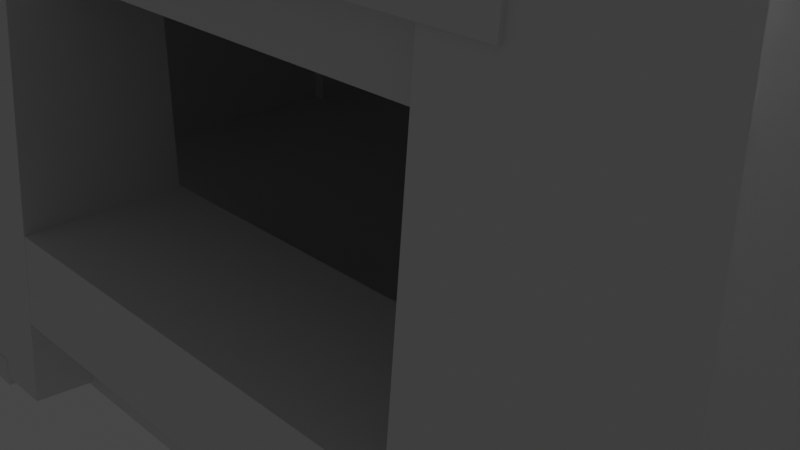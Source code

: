 # Source: desert-house-1.blend  (saved by Blender 3.4.6; exported with 4.5.12 LTS)
import bpy
from mathutils import Matrix  # noqa: F401  (used for matrix-valued properties, if any)

bpy.ops.wm.read_factory_settings(use_empty=True)
scene = bpy.context.scene
scene.name = 'Scene'

# ---- collections
col_collection = bpy.data.collections.new('Collection'); scene.collection.children.link(col_collection)

# ---- world
world_world = bpy.data.worlds.new('World'); scene.world = world_world
world_world.use_nodes = True; world_world.node_tree.nodes.clear()
_N = world_world.node_tree.nodes; _L = world_world.node_tree.links
n0 = _N.new('ShaderNodeOutputWorld'); n0.name = 'World Output'; n0.location = (300, 300)
n1 = _N.new('ShaderNodeBackground'); n1.name = 'Background'; n1.location = (10, 300)
n1.inputs[0].default_value = (0.05088, 0.05088, 0.05088, 1.0)
_L.new(n1.outputs[0], n0.inputs[0])
n0.is_active_output = True
world_world.color = (0.05088, 0.05088, 0.05088)
world_world.use_sun_shadow = False
world_world.sun_shadow_jitter_overblur = 0.0

# ---- cameras
cam_camera = bpy.data.cameras.new('Camera')
cam_camera.clip_end = 100.0
cam_camera.ortho_scale = 7.314

# ---- lights
light_light = bpy.data.lights.new('Light', 'POINT')
light_light.transmission_factor = 0.0
light_light.energy = 1000.0
light_light.shadow_soft_size = 0.1
light_light.shadow_maximum_resolution = 0.006
light_light.use_absolute_resolution = True

# ---- meshes
me_obj_0_001 = bpy.data.meshes.new('obj_0.001')
me_obj_0_001.from_pydata([(4.5, 2.5, 4.75), (4.5, -3.5, 4.75), (4.003, -3.5, 1.498), (-0.003, -3.5, 1.498), (-0.998, -3.25, 0.5), (-0.998, -2.998, 0.5), (-0.998, -2.998, 0.498), (-0.998, -3.5, 0.498), (4.5, -3.5, 0.0), (4.5, 2.5, 0.0), (-0.003, -3.5, 3.503), (4.003, -3.5, 3.503), (-3.5, 2.5, 4.75), (-0.5, -3.5, 0.25), (-3.5, -3.5, 0.25), (-3.5, -4.0, 0.25), (-0.5, -4.0, 0.25), (-3.5, -3.5, 4.75), (-3.5, 2.5, 0.0), (-0.5, -4.0, 0.0), (-3.5, -4.0, 0.0), (-0.5, -3.5, 0.0), (-3.003, -3.5, 3.503), (-0.998, -3.5, 3.503), (4.15, 2.25, 4.5), (4.15, -3.25, 4.5), (4.15, 2.25, 0.5), (4.15, -3.25, 0.5), (-0.003, -3.25, 1.498), (4.003, -3.25, 1.498), (4.003, -3.25, 3.503), (-0.003, -3.25, 3.503), (-3.003, -3.5, 0.498), (-0.998, -3.25, 3.503), (-3.003, -3.25, 3.503), (-3.15, -3.25, 4.5), (-3.003, -3.25, 0.5), (-3.15, -3.25, 0.5), (-3.003, -2.998, 0.5), (-3.003, -2.998, 0.498), (-3.15, 2.25, 0.5), (-3.15, 2.25, 4.5)], [], [(5, 6, 4), (7, 4, 6), (1, 10, 11), (0, 1, 9), (8, 9, 1), (13, 14, 15), (13, 15, 16), (18, 21, 20), (19, 20, 21), (15, 20, 19), (15, 19, 16), (23, 10, 17), (0, 9, 12), (1, 17, 10), (16, 19, 21), (16, 21, 13), (8, 1, 2), (3, 8, 2), (11, 2, 1), (18, 14, 12), (17, 12, 14), (25, 24, 26), (25, 26, 27), (18, 12, 9), (15, 14, 20), (18, 20, 14), (27, 28, 29), (17, 1, 12), (12, 1, 0), (30, 31, 25), (7, 32, 14), (33, 34, 35), (4, 33, 28), (27, 4, 28), (36, 37, 34), (35, 34, 37), (14, 13, 7), (30, 25, 29), (27, 29, 25), (2, 29, 28), (2, 28, 3), (25, 31, 35), (33, 35, 31), (31, 28, 33), (30, 11, 10), (30, 10, 31), (33, 23, 22), (33, 22, 34), (31, 10, 3), (31, 3, 28), (38, 39, 6), (38, 6, 5), (11, 30, 29), (11, 29, 2), (32, 36, 22), (34, 22, 36), (7, 6, 39), (7, 39, 32), (23, 33, 4), (23, 4, 7), (26, 5, 27), (39, 38, 36), (39, 36, 32), (38, 5, 40), (18, 9, 21), (8, 21, 9), (40, 37, 38), (36, 38, 37), (21, 8, 13), (3, 13, 8), (26, 40, 5), (4, 27, 5), (32, 22, 14), (17, 14, 22), (22, 23, 17), (13, 3, 7), (23, 7, 3), (3, 10, 23), (25, 35, 41), (25, 41, 24), (41, 35, 37), (41, 37, 40), (26, 24, 40), (41, 40, 24)])
_ca = me_obj_0_001.color_attributes.new('Col', 'BYTE_COLOR', 'CORNER')
_ca.data.foreach_set('color', [0.5149, 0.3095, 0.06125, 1.0, 0.5149, 0.3095, 0.06125, 1.0, 0.5149, 0.3095, 0.06125, 1.0, 0.5149, 0.3095, 0.06125, 1.0, 0.5149, 0.3095, 0.06125, 1.0, 0.5149, 0.3095, 0.06125, 1.0, 0.5149, 0.4564, 0.2462, 1.0, 0.5149, 0.4287, 0.1878, 1.0, 0.5149, 0.4287, 0.1878, 1.0, 0.5149, 0.4564, 0.2462, 1.0, 0.5149, 0.4564, 0.2462, 1.0, 0.5149, 0.3095, 0.06125, 1.0, 0.5149, 0.3095, 0.06125, 1.0, 0.5149, 0.3095, 0.06125, 1.0, 0.5149, 0.4564, 0.2462, 1.0, 0.5149, 0.3095, 0.06125, 1.0, 0.5149, 0.3095, 0.06125, 1.0, 0.5149, 0.3095, 0.06125, 1.0, 0.5149, 0.3095, 0.06125, 1.0, 0.5149, 0.3095, 0.06125, 1.0, 0.5149, 0.3095, 0.06125, 1.0, 0.5149, 0.3095, 0.06125, 1.0, 0.5149, 0.3095, 0.06125, 1.0, 0.5149, 0.3095, 0.06125, 1.0, 0.5149, 0.3095, 0.06125, 1.0, 0.5149, 0.3095, 0.06125, 1.0, 0.5149, 0.3095, 0.06125, 1.0, 0.5149, 0.3095, 0.06125, 1.0, 0.5149, 0.3095, 0.06125, 1.0, 0.5149, 0.3095, 0.06125, 1.0, 0.5149, 0.3095, 0.06125, 1.0, 0.5149, 0.3095, 0.06125, 1.0, 0.5149, 0.3095, 0.06125, 1.0, 0.5149, 0.4287, 0.1878, 1.0, 0.5149, 0.4287, 0.1878, 1.0, 0.5149, 0.4564, 0.2462, 1.0, 0.5149, 0.4564, 0.2462, 1.0, 0.5149, 0.3095, 0.06125, 1.0, 0.5149, 0.4564, 0.2462, 1.0, 0.5149, 0.4564, 0.2462, 1.0, 0.5149, 0.4564, 0.2462, 1.0, 0.5149, 0.4287, 0.1878, 1.0, 0.5149, 0.3095, 0.06125, 1.0, 0.5149, 0.3095, 0.06125, 1.0, 0.5149, 0.3095, 0.06125, 1.0, 0.5149, 0.3095, 0.06125, 1.0, 0.5149, 0.3095, 0.06125, 1.0, 0.5149, 0.3095, 0.06125, 1.0, 0.5149, 0.3095, 0.06125, 1.0, 0.5149, 0.4564, 0.2462, 1.0, 0.5149, 0.4287, 0.1878, 1.0, 0.5149, 0.4287, 0.1878, 1.0, 0.5149, 0.3095, 0.06125, 1.0, 0.5149, 0.4287, 0.1878, 1.0, 0.5149, 0.4287, 0.1878, 1.0, 0.5149, 0.4287, 0.1878, 1.0, 0.5149, 0.4564, 0.2462, 1.0, 0.5149, 0.3095, 0.06125, 1.0, 0.5149, 0.3095, 0.06125, 1.0, 0.5149, 0.4564, 0.2462, 1.0, 0.5149, 0.4564, 0.2462, 1.0, 0.5149, 0.4564, 0.2462, 1.0, 0.5149, 0.3095, 0.06125, 1.0, 0.5149, 0.4564, 0.2462, 1.0, 0.5149, 0.4564, 0.2462, 1.0, 0.5149, 0.3095, 0.06125, 1.0, 0.5149, 0.4564, 0.2462, 1.0, 0.5149, 0.3095, 0.06125, 1.0, 0.5149, 0.4287, 0.1878, 1.0, 0.5149, 0.3095, 0.06125, 1.0, 0.5149, 0.4564, 0.2462, 1.0, 0.5149, 0.3095, 0.06125, 1.0, 0.5149, 0.3095, 0.06125, 1.0, 0.5149, 0.3095, 0.06125, 1.0, 0.5149, 0.3095, 0.06125, 1.0, 0.5149, 0.3095, 0.06125, 1.0, 0.5149, 0.3095, 0.06125, 1.0, 0.5149, 0.3095, 0.06125, 1.0, 0.5149, 0.4287, 0.1878, 1.0, 1.0, 1.0, 1.0, 1.0, 1.0, 1.0, 1.0, 1.0, 0.5149, 0.4564, 0.2462, 1.0, 0.5149, 0.4564, 0.2462, 1.0, 0.5149, 0.4564, 0.2462, 1.0, 0.5149, 0.4564, 0.2462, 1.0, 0.5149, 0.4564, 0.2462, 1.0, 0.5149, 0.4564, 0.2462, 1.0, 1.0, 1.0, 1.0, 1.0, 1.0, 1.0, 1.0, 1.0, 0.5149, 0.4564, 0.2462, 1.0, 0.5149, 0.3095, 0.06125, 1.0, 0.5149, 0.3095, 0.06125, 1.0, 0.5149, 0.3095, 0.06125, 1.0, 1.0, 1.0, 1.0, 1.0, 1.0, 1.0, 1.0, 1.0, 0.5149, 0.4564, 0.2462, 1.0, 0.5149, 0.3095, 0.06125, 1.0, 1.0, 1.0, 1.0, 1.0, 1.0, 1.0, 1.0, 1.0, 0.5149, 0.4287, 0.1878, 1.0, 0.5149, 0.3095, 0.06125, 1.0, 1.0, 1.0, 1.0, 1.0, 0.5149, 0.3095, 0.06125, 1.0, 0.5149, 0.3095, 0.06125, 1.0, 1.0, 1.0, 1.0, 1.0, 0.5149, 0.4564, 0.2462, 1.0, 1.0, 1.0, 1.0, 1.0, 0.5149, 0.3095, 0.06125, 1.0, 0.5149, 0.3095, 0.06125, 1.0, 0.5149, 0.3095, 0.06125, 1.0, 0.5149, 0.3095, 0.06125, 1.0, 1.0, 1.0, 1.0, 1.0, 0.5149, 0.4564, 0.2462, 1.0, 1.0, 1.0, 1.0, 1.0, 0.5149, 0.4287, 0.1878, 1.0, 1.0, 1.0, 1.0, 1.0, 0.5149, 0.4564, 0.2462, 1.0, 0.5149, 0.4287, 0.1878, 1.0, 1.0, 1.0, 1.0, 1.0, 1.0, 1.0, 1.0, 1.0, 0.5149, 0.4287, 0.1878, 1.0, 1.0, 1.0, 1.0, 1.0, 0.5149, 0.4287, 0.1878, 1.0, 0.5149, 0.4564, 0.2462, 1.0, 1.0, 1.0, 1.0, 1.0, 0.5149, 0.4564, 0.2462, 1.0, 1.0, 1.0, 1.0, 1.0, 0.5149, 0.4564, 0.2462, 1.0, 1.0, 1.0, 1.0, 1.0, 1.0, 1.0, 1.0, 1.0, 1.0, 1.0, 1.0, 1.0, 1.0, 1.0, 1.0, 1.0, 1.0, 1.0, 1.0, 1.0, 0.5149, 0.4287, 0.1878, 1.0, 0.5149, 0.4287, 0.1878, 1.0, 1.0, 1.0, 1.0, 1.0, 0.5149, 0.4287, 0.1878, 1.0, 1.0, 1.0, 1.0, 1.0, 1.0, 1.0, 1.0, 1.0, 0.5149, 0.4287, 0.1878, 1.0, 0.5149, 0.4287, 0.1878, 1.0, 1.0, 1.0, 1.0, 1.0, 0.5149, 0.4287, 0.1878, 1.0, 1.0, 1.0, 1.0, 1.0, 1.0, 1.0, 1.0, 1.0, 0.5149, 0.4287, 0.1878, 1.0, 0.5149, 0.4287, 0.1878, 1.0, 1.0, 1.0, 1.0, 1.0, 0.5149, 0.4287, 0.1878, 1.0, 1.0, 1.0, 1.0, 1.0, 0.5149, 0.3095, 0.06125, 1.0, 0.5149, 0.3095, 0.06125, 1.0, 0.5149, 0.3095, 0.06125, 1.0, 0.5149, 0.3095, 0.06125, 1.0, 0.5149, 0.3095, 0.06125, 1.0, 0.5149, 0.3095, 0.06125, 1.0, 0.5149, 0.4287, 0.1878, 1.0, 1.0, 1.0, 1.0, 1.0, 1.0, 1.0, 1.0, 1.0, 0.5149, 0.4287, 0.1878, 1.0, 1.0, 1.0, 1.0, 1.0, 0.5149, 0.4287, 0.1878, 1.0, 0.5149, 0.3095, 0.06125, 1.0, 0.5149, 0.3095, 0.06125, 1.0, 0.5149, 0.4287, 0.1878, 1.0, 1.0, 1.0, 1.0, 1.0, 0.5149, 0.4287, 0.1878, 1.0, 0.5149, 0.3095, 0.06125, 1.0, 0.5149, 0.3095, 0.06125, 1.0, 0.5149, 0.3095, 0.06125, 1.0, 0.5149, 0.3095, 0.06125, 1.0, 0.5149, 0.3095, 0.06125, 1.0, 0.5149, 0.3095, 0.06125, 1.0, 0.5149, 0.3095, 0.06125, 1.0, 0.5149, 0.4287, 0.1878, 1.0, 1.0, 1.0, 1.0, 1.0, 0.5149, 0.3095, 0.06125, 1.0, 0.5149, 0.4287, 0.1878, 1.0, 0.5149, 0.3095, 0.06125, 1.0, 0.5149, 0.3095, 0.06125, 1.0, 0.5149, 0.3095, 0.06125, 1.0, 0.5149, 0.3095, 0.06125, 1.0, 0.5149, 0.4287, 0.1878, 1.0, 0.5149, 0.3095, 0.06125, 1.0, 0.5149, 0.3095, 0.06125, 1.0, 0.5149, 0.3095, 0.06125, 1.0, 0.5149, 0.3095, 0.06125, 1.0, 0.5149, 0.3095, 0.06125, 1.0, 0.5149, 0.3095, 0.06125, 1.0, 0.5149, 0.3095, 0.06125, 1.0, 0.5149, 0.3095, 0.06125, 1.0, 0.5149, 0.3095, 0.06125, 1.0, 0.5149, 0.3095, 0.06125, 1.0, 0.5149, 0.3095, 0.06125, 1.0, 0.5149, 0.3095, 0.06125, 1.0, 0.5149, 0.3095, 0.06125, 1.0, 0.5149, 0.3095, 0.06125, 1.0, 0.5149, 0.3095, 0.06125, 1.0, 0.5149, 0.3095, 0.06125, 1.0, 0.5149, 0.3095, 0.06125, 1.0, 0.5149, 0.3095, 0.06125, 1.0, 0.5149, 0.3095, 0.06125, 1.0, 0.5149, 0.3095, 0.06125, 1.0, 0.5149, 0.3095, 0.06125, 1.0, 0.5149, 0.3095, 0.06125, 1.0, 0.5149, 0.3095, 0.06125, 1.0, 0.5149, 0.3095, 0.06125, 1.0, 0.5149, 0.4287, 0.1878, 1.0, 0.5149, 0.3095, 0.06125, 1.0, 0.5149, 0.3095, 0.06125, 1.0, 0.5149, 0.3095, 0.06125, 1.0, 0.5149, 0.3095, 0.06125, 1.0, 0.5149, 0.3095, 0.06125, 1.0, 0.5149, 0.3095, 0.06125, 1.0, 0.5149, 0.4287, 0.1878, 1.0, 0.5149, 0.3095, 0.06125, 1.0, 0.5149, 0.3095, 0.06125, 1.0, 0.5149, 0.4287, 0.1878, 1.0, 0.5149, 0.3095, 0.06125, 1.0, 0.5149, 0.4564, 0.2462, 1.0, 0.5149, 0.3095, 0.06125, 1.0, 0.5149, 0.4287, 0.1878, 1.0, 0.5149, 0.4287, 0.1878, 1.0, 0.5149, 0.4287, 0.1878, 1.0, 0.5149, 0.4564, 0.2462, 1.0, 0.5149, 0.3095, 0.06125, 1.0, 0.5149, 0.4287, 0.1878, 1.0, 0.5149, 0.3095, 0.06125, 1.0, 0.5149, 0.4287, 0.1878, 1.0, 0.5149, 0.3095, 0.06125, 1.0, 0.5149, 0.4287, 0.1878, 1.0, 0.5149, 0.4287, 0.1878, 1.0, 0.5149, 0.4287, 0.1878, 1.0, 0.5149, 0.4287, 0.1878, 1.0, 0.5149, 0.4564, 0.2462, 1.0, 0.5149, 0.4564, 0.2462, 1.0, 0.5149, 0.4564, 0.2462, 1.0, 0.5149, 0.4564, 0.2462, 1.0, 0.5149, 0.4564, 0.2462, 1.0, 0.5149, 0.4564, 0.2462, 1.0, 0.5149, 0.4564, 0.2462, 1.0, 0.5149, 0.4564, 0.2462, 1.0, 0.5149, 0.3095, 0.06125, 1.0, 0.5149, 0.4564, 0.2462, 1.0, 0.5149, 0.3095, 0.06125, 1.0, 0.5149, 0.3095, 0.06125, 1.0, 0.5149, 0.3095, 0.06125, 1.0, 0.5149, 0.4564, 0.2462, 1.0, 0.5149, 0.3095, 0.06125, 1.0, 0.5149, 0.4564, 0.2462, 1.0, 0.5149, 0.3095, 0.06125, 1.0, 0.5149, 0.4564, 0.2462, 1.0])
me_obj_0_001.materials.append(None)
me_obj_0_001.update()
me_obj_0_002 = bpy.data.meshes.new('obj_0.002')
me_obj_0_002.from_pydata([(8.5, 2.564, 5.25), (8.5, 2.177, 5.215), (8.5, 1.5, 5.215), (4.0, -2.499, 4.785), (4.0, -2.499, 4.0), (9.0, -2.499, 4.785), (9.0, -2.499, 4.0), (8.5, -2.5, 1.532), (8.5, -2.5, 4.0), (9.0, -2.5, 4.0), (4.0, -2.5, 4.0), (4.5, -2.5, 4.0), (4.5, -2.5, 1.532), (8.5, -2.5, 0.787), (4.5, -2.5, 0.787), (8.5, -3.177, 5.215), (8.5, -2.5, 5.215), (8.5, -2.5, 4.785), (9.0, -2.5, 4.785), (4.5, -3.177, 5.215), (4.5, -2.5, 4.785), (4.5, -2.5, 5.215), (4.0, -2.5, 4.785), (1.5, -2.5, 5.215), (1.5, -3.177, 5.215), (3.5, -3.177, 5.215), (3.5, -2.5, 5.215), (3.5, -2.5, 4.785), (1.5, -2.5, 4.785), (4.0, -3.004, 0.0), (4.0, -3.37, 0.032), (4.0, -3.358, 0.032), (4.0, -3.001, 0.032), (4.0, -3.001, 0.032), (4.0, -3.632, 4.785), (4.0, -3.701, 4.0), (4.0, -3.7, 4.0), (4.0, -3.631, 4.785), (9.0, -3.37, 0.032), (9.0, -3.004, 0.0), (8.5, 2.004, 0.0), (9.0, -3.001, 0.032), (8.5, -3.001, 0.032), (8.5, -3.358, 0.032), (9.0, -3.358, 0.032), (9.0, -3.001, 0.032), (4.5, -3.358, 0.032), (4.5, -3.001, 0.032), (8.5, 2.391, 0.035), (8.5, 2.001, 0.035), (8.5, -3.001, 0.035), (8.5, -3.391, 0.035), (8.5, -3.5, 0.0448), (8.5, -4.0, 0.09), (8.5, 3.0, 0.09), (8.5, 2.5, 0.0448), (8.5, 2.5, 0.035), (8.5, 1.5, 0.035), (8.5, -2.5, 0.035), (8.5, -3.5, 0.035), (3.5, -3.67, 4.0), (1.5, -3.67, 4.0), (1.0, -3.67, 4.0), (1.0, -3.701, 4.0), (1.5, -3.564, 5.25), (1.5, -3.603, 4.785), (1.0, -3.603, 4.785), (3.5, -3.564, 5.25), (3.5, -3.603, 4.785), (1.0, -3.632, 4.785), (1.5, 2.564, 5.25), (1.5, 2.177, 5.215), (1.5, 1.5, 5.215), (1.5, -2.5, 4.0), (3.5, -2.5, 4.0), (1.5, -3.391, 0.035), (1.5, -3.004, 0.0), (1.5, 2.004, 0.0), (1.5, 2.391, 0.035), (1.5, 2.001, 0.035), (1.5, -3.001, 0.035), (1.5, 2.5, 0.035), (1.5, 1.5, 0.035), (1.5, -3.5, 0.035), (1.5, -2.5, 0.035), (1.5, -4.0, 0.09), (1.5, -3.5, 0.0448), (1.5, 2.5, 0.0448), (1.5, 3.0, 0.09), (3.5, -3.001, 0.035), (3.5, -3.004, 0.0), (3.5, -3.391, 0.035), (3.5, -3.5, 0.0448), (3.5, -4.0, 0.09), (3.5, -2.5, 0.035), (3.5, -3.5, 0.035), (0.5, -3.564, 5.25), (0.5, -3.177, 5.215), (0.5, 2.391, 0.035), (0.5, 2.004, 0.0), (0.5, 2.001, 0.035), (0.5, -3.001, 0.035), (0.5, -3.004, 0.0), (0.5, -3.391, 0.035), (0.5, -3.5, 0.0448), (0.5, -4.0, 0.09), (0.5, 3.0, 0.09), (0.5, 2.5, 0.0448), (0.5, 2.5, 0.035), (0.5, 1.5, 0.035), (0.5, 1.5, 5.215), (0.5, 2.177, 5.215), (0.5, -2.5, 5.215), (0.5, -2.5, 0.035), (0.5, -3.5, 0.035), (0.5, 2.564, 5.25), (8.5, -3.874, 1.532), (4.5, -3.874, 1.532), (8.5, -3.939, 0.787), (4.5, -3.939, 0.787), (4.5, -3.67, 4.0), (8.5, -3.67, 4.0), (9.0, -3.67, 4.0), (9.0, -3.7, 4.0), (8.5, -3.564, 5.25), (8.5, -3.603, 4.785), (9.0, -3.603, 4.785), (4.5, -3.564, 5.25), (4.5, -3.603, 4.785), (9.0, -3.631, 4.785), (4.5, -3.391, 0.035), (4.5, -3.001, 0.035), (4.5, -4.0, 0.09), (4.5, -3.5, 0.0448), (4.5, -3.5, 0.035), (4.5, -2.5, 0.035), (9.5, 2.564, 5.25), (9.5, 2.177, 5.215), (9.5, -3.564, 5.25), (9.5, -3.177, 5.215), (9.5, 2.001, 0.035), (9.5, 2.004, 0.0), (9.5, 2.391, 0.035), (9.5, -3.391, 0.035), (9.5, -3.004, 0.0), (9.5, -3.001, 0.035), (9.5, -4.0, 0.09), (9.5, -3.5, 0.0448), (9.5, 2.5, 0.0448), (9.5, 3.0, 0.09), (9.5, 1.5, 5.215), (9.5, 1.5, 0.035), (9.5, 2.5, 0.035), (9.5, -3.5, 0.035), (9.5, -2.5, 0.035), (9.5, -2.5, 5.215)], [], [(137, 1, 2), (6, 4, 5), (3, 5, 4), (7, 8, 9), (10, 11, 12), (9, 154, 7), (12, 7, 13), (12, 13, 14), (13, 43, 118), (118, 119, 13), (6, 9, 8), (6, 8, 11), (10, 4, 11), (6, 11, 4), (16, 17, 15), (16, 15, 139), (16, 18, 17), (20, 21, 19), (21, 20, 22), (3, 20, 17), (17, 18, 5), (17, 5, 3), (22, 20, 3), (26, 27, 25), (19, 25, 67), (25, 19, 26), (21, 26, 19), (29, 30, 31), (32, 33, 29), (34, 35, 36), (34, 36, 37), (22, 3, 4), (22, 4, 10), (29, 39, 30), (38, 30, 39), (142, 141, 40), (40, 141, 140), (41, 39, 33), (29, 33, 39), (47, 131, 46), (42, 47, 43), (33, 47, 42), (47, 46, 43), (30, 43, 46), (38, 44, 43), (38, 43, 30), (42, 45, 41), (42, 41, 33), (30, 46, 31), (32, 47, 33), (48, 40, 49), (42, 43, 50), (48, 1, 55), (56, 48, 55), (13, 58, 50), (51, 118, 43), (59, 52, 51), (50, 43, 13), (43, 44, 51), (142, 40, 48), (40, 140, 49), (63, 61, 60), (62, 61, 63), (63, 60, 35), (36, 35, 60), (65, 64, 66), (96, 66, 64), (68, 67, 25), (27, 68, 25), (27, 28, 68), (28, 65, 68), (34, 68, 65), (34, 65, 69), (69, 65, 66), (128, 68, 37), (68, 34, 37), (70, 115, 111), (70, 111, 71), (110, 72, 111), (71, 111, 72), (10, 12, 74), (12, 94, 74), (14, 94, 12), (23, 28, 112), (26, 21, 22), (26, 22, 27), (22, 10, 27), (10, 74, 27), (28, 27, 74), (28, 74, 73), (112, 28, 73), (86, 75, 61), (94, 89, 74), (93, 60, 92), (61, 73, 60), (74, 60, 73), (28, 24, 65), (64, 65, 24), (23, 24, 28), (24, 96, 64), (83, 114, 75), (86, 114, 83), (87, 107, 88), (107, 87, 81), (110, 109, 72), (89, 90, 91), (92, 74, 91), (95, 92, 91), (89, 91, 74), (90, 29, 31), (90, 31, 91), (89, 131, 32), (29, 90, 32), (89, 32, 90), (131, 89, 94), (133, 93, 92), (133, 92, 95), (85, 86, 61), (69, 63, 34), (63, 35, 34), (74, 92, 60), (98, 99, 100), (101, 102, 103), (96, 97, 105), (104, 105, 97), (108, 98, 107), (110, 111, 100), (109, 110, 100), (98, 100, 111), (107, 98, 111), (112, 113, 101), (103, 97, 101), (114, 104, 103), (104, 97, 103), (112, 101, 97), (24, 97, 96), (23, 112, 97), (23, 97, 24), (75, 103, 76), (102, 76, 103), (98, 78, 99), (77, 99, 78), (100, 99, 79), (77, 79, 99), (76, 102, 80), (101, 80, 102), (78, 98, 108), (78, 108, 81), (100, 79, 109), (82, 109, 79), (114, 103, 75), (113, 84, 101), (80, 101, 84), (105, 104, 85), (86, 85, 104), (96, 105, 62), (66, 96, 62), (105, 85, 62), (61, 62, 85), (86, 104, 114), (106, 88, 107), (106, 115, 70), (88, 106, 70), (81, 108, 107), (82, 72, 109), (45, 42, 50), (73, 113, 112), (84, 113, 73), (142, 48, 56), (69, 66, 62), (69, 62, 63), (49, 140, 57), (151, 57, 140), (79, 77, 78), (75, 76, 80), (70, 71, 88), (87, 88, 71), (147, 53, 52), (72, 82, 79), (78, 71, 79), (81, 87, 78), (87, 71, 78), (72, 79, 71), (147, 52, 59), (83, 75, 86), (80, 61, 75), (84, 73, 80), (73, 61, 80), (54, 148, 55), (7, 121, 8), (117, 12, 120), (11, 120, 12), (12, 117, 7), (116, 7, 117), (14, 13, 119), (123, 120, 121), (122, 123, 121), (123, 36, 120), (60, 120, 36), (120, 11, 121), (8, 121, 11), (125, 124, 15), (17, 125, 15), (127, 128, 19), (20, 19, 128), (19, 67, 127), (128, 127, 68), (67, 68, 127), (125, 17, 128), (20, 128, 17), (128, 37, 125), (129, 125, 37), (129, 126, 125), (0, 54, 1), (55, 1, 54), (49, 1, 48), (1, 49, 2), (57, 2, 49), (55, 148, 56), (131, 14, 46), (134, 130, 133), (14, 119, 46), (135, 14, 131), (130, 46, 119), (46, 130, 31), (91, 31, 130), (47, 32, 131), (134, 95, 91), (134, 91, 130), (131, 94, 135), (132, 93, 133), (95, 134, 133), (135, 94, 14), (52, 53, 118), (52, 118, 51), (133, 130, 119), (119, 132, 133), (36, 123, 37), (129, 37, 123), (7, 116, 121), (116, 118, 121), (53, 121, 118), (53, 122, 121), (132, 119, 120), (117, 120, 119), (93, 132, 60), (120, 60, 132), (119, 118, 116), (119, 116, 117), (0, 1, 137), (148, 149, 137), (138, 146, 139), (140, 141, 142), (143, 144, 145), (147, 139, 146), (143, 139, 147), (136, 137, 149), (150, 151, 140), (142, 137, 140), (152, 148, 142), (148, 137, 142), (150, 140, 137), (153, 143, 147), (154, 155, 145), (155, 139, 145), (143, 145, 139), (136, 0, 137), (124, 138, 15), (139, 15, 138), (125, 126, 124), (2, 150, 137), (155, 16, 139), (143, 51, 44), (39, 144, 44), (143, 44, 144), (50, 145, 45), (145, 144, 45), (39, 45, 144), (142, 56, 152), (153, 59, 51), (153, 51, 143), (58, 154, 50), (145, 50, 154), (146, 53, 147), (138, 124, 126), (138, 126, 122), (122, 53, 146), (138, 122, 146), (59, 153, 147), (54, 149, 148), (149, 54, 136), (0, 136, 54), (148, 152, 56), (57, 151, 150), (2, 57, 150), (58, 13, 154), (13, 7, 154), (155, 154, 9), (155, 9, 18), (155, 18, 16), (44, 38, 39), (39, 41, 45), (123, 122, 129), (126, 129, 122), (5, 18, 9), (5, 9, 6), (107, 111, 106), (115, 106, 111)])
_ca = me_obj_0_002.color_attributes.new('Col', 'BYTE_COLOR', 'CORNER')
_ca.data.foreach_set('color', [0.5149, 0.4179, 0.1651, 1.0, 0.5149, 0.4179, 0.1651, 1.0, 0.5149, 0.4179, 0.1651, 1.0, 0.5149, 0.4287, 0.1878, 1.0, 0.5149, 0.4179, 0.1651, 1.0, 0.5149, 0.4287, 0.1878, 1.0, 0.5149, 0.4179, 0.1651, 1.0, 0.5149, 0.4287, 0.1878, 1.0, 0.5149, 0.4179, 0.1651, 1.0, 0.5149, 0.227, 0.04092, 1.0, 0.5149, 0.4287, 0.1878, 1.0, 0.5149, 0.4287, 0.1878, 1.0, 0.5149, 0.4179, 0.1651, 1.0, 0.5149, 0.227, 0.04092, 1.0, 0.5149, 0.227, 0.04092, 1.0, 0.5149, 0.4287, 0.1878, 1.0, 0.5149, 0.227, 0.04092, 1.0, 0.5149, 0.227, 0.04092, 1.0, 0.5149, 0.227, 0.04092, 1.0, 0.5149, 0.227, 0.04092, 1.0, 0.5149, 0.227, 0.04092, 1.0, 0.5149, 0.227, 0.04092, 1.0, 0.5149, 0.227, 0.04092, 1.0, 0.5149, 0.227, 0.04092, 1.0, 0.5149, 0.227, 0.04092, 1.0, 0.5149, 0.227, 0.04092, 1.0, 0.5149, 0.227, 0.04092, 1.0, 0.5149, 0.227, 0.04092, 1.0, 0.5149, 0.227, 0.04092, 1.0, 0.5149, 0.227, 0.04092, 1.0, 0.5149, 0.4287, 0.1878, 1.0, 0.5149, 0.4287, 0.1878, 1.0, 0.5149, 0.4287, 0.1878, 1.0, 0.5149, 0.4287, 0.1878, 1.0, 0.5149, 0.4287, 0.1878, 1.0, 0.5149, 0.227, 0.04092, 1.0, 0.5149, 0.4179, 0.1651, 1.0, 0.5149, 0.4179, 0.1651, 1.0, 0.5149, 0.227, 0.04092, 1.0, 0.5149, 0.4287, 0.1878, 1.0, 0.5149, 0.227, 0.04092, 1.0, 0.5149, 0.4179, 0.1651, 1.0, 0.5149, 0.4287, 0.1878, 1.0, 0.5149, 0.4287, 0.1878, 1.0, 0.5149, 0.4179, 0.1651, 1.0, 0.5149, 0.4287, 0.1878, 1.0, 0.5149, 0.4179, 0.1651, 1.0, 0.5149, 0.4179, 0.1651, 1.0, 0.5149, 0.4287, 0.1878, 1.0, 0.5149, 0.4287, 0.1878, 1.0, 0.5149, 0.4287, 0.1878, 1.0, 0.5149, 0.4179, 0.1651, 1.0, 0.5149, 0.4179, 0.1651, 1.0, 0.5149, 0.4179, 0.1651, 1.0, 0.5149, 0.4179, 0.1651, 1.0, 0.5149, 0.4179, 0.1651, 1.0, 0.5149, 0.4179, 0.1651, 1.0, 0.5149, 0.4179, 0.1651, 1.0, 0.5149, 0.4179, 0.1651, 1.0, 0.5149, 0.4287, 0.1878, 1.0, 0.5149, 0.4287, 0.1878, 1.0, 0.5149, 0.4287, 0.1878, 1.0, 0.5149, 0.4287, 0.1878, 1.0, 0.5149, 0.4287, 0.1878, 1.0, 0.5149, 0.4287, 0.1878, 1.0, 0.5149, 0.4179, 0.1651, 1.0, 0.5149, 0.4179, 0.1651, 1.0, 0.5149, 0.4179, 0.1651, 1.0, 0.5149, 0.4179, 0.1651, 1.0, 0.5149, 0.4179, 0.1651, 1.0, 0.5149, 0.4179, 0.1651, 1.0, 0.5149, 0.4179, 0.1651, 1.0, 0.5149, 0.4179, 0.1651, 1.0, 0.5149, 0.4179, 0.1651, 1.0, 0.5149, 0.4287, 0.1878, 1.0, 0.5149, 0.4179, 0.1651, 1.0, 0.5149, 0.4179, 0.1651, 1.0, 0.5149, 0.4179, 0.1651, 1.0, 0.5149, 0.4179, 0.1651, 1.0, 0.5149, 0.4179, 0.1651, 1.0, 0.5149, 0.4179, 0.1651, 1.0, 0.5149, 0.227, 0.04092, 1.0, 0.5149, 0.227, 0.04092, 1.0, 0.5149, 0.227, 0.04092, 1.0, 0.5149, 0.227, 0.04092, 1.0, 0.5149, 0.227, 0.04092, 1.0, 0.5149, 0.227, 0.04092, 1.0, 0.5149, 0.4287, 0.1878, 1.0, 0.5149, 0.4287, 0.1878, 1.0, 0.5149, 0.4287, 0.1878, 1.0, 0.5149, 0.4287, 0.1878, 1.0, 0.5149, 0.4287, 0.1878, 1.0, 0.5149, 0.4287, 0.1878, 1.0, 0.5149, 0.4179, 0.1651, 1.0, 0.5149, 0.4179, 0.1651, 1.0, 0.5149, 0.4179, 0.1651, 1.0, 0.5149, 0.4179, 0.1651, 1.0, 0.5149, 0.4179, 0.1651, 1.0, 0.5149, 0.4179, 0.1651, 1.0, 0.5149, 0.227, 0.04092, 1.0, 0.5149, 0.227, 0.04092, 1.0, 0.5149, 0.227, 0.04092, 1.0, 0.5149, 0.227, 0.04092, 1.0, 0.5149, 0.227, 0.04092, 1.0, 0.5149, 0.227, 0.04092, 1.0, 0.5149, 0.227, 0.04092, 1.0, 0.5149, 0.227, 0.04092, 1.0, 0.5149, 0.227, 0.04092, 1.0, 0.5149, 0.227, 0.04092, 1.0, 0.5149, 0.227, 0.04092, 1.0, 0.5149, 0.227, 0.04092, 1.0, 0.5149, 0.227, 0.04092, 1.0, 0.5149, 0.227, 0.04092, 1.0, 0.5149, 0.227, 0.04092, 1.0, 0.5149, 0.227, 0.04092, 1.0, 0.5149, 0.227, 0.04092, 1.0, 0.5149, 0.227, 0.04092, 1.0, 0.5149, 0.227, 0.04092, 1.0, 0.5149, 0.227, 0.04092, 1.0, 0.5149, 0.227, 0.04092, 1.0, 0.5149, 0.227, 0.04092, 1.0, 0.5149, 0.227, 0.04092, 1.0, 0.5149, 0.227, 0.04092, 1.0, 0.5149, 0.227, 0.04092, 1.0, 0.5149, 0.227, 0.04092, 1.0, 0.5149, 0.227, 0.04092, 1.0, 0.5149, 0.227, 0.04092, 1.0, 0.5149, 0.227, 0.04092, 1.0, 0.5149, 0.227, 0.04092, 1.0, 0.5149, 0.227, 0.04092, 1.0, 0.5149, 0.227, 0.04092, 1.0, 0.5149, 0.227, 0.04092, 1.0, 0.5149, 0.227, 0.04092, 1.0, 0.5149, 0.227, 0.04092, 1.0, 0.5149, 0.227, 0.04092, 1.0, 0.5149, 0.227, 0.04092, 1.0, 0.5149, 0.227, 0.04092, 1.0, 0.5149, 0.227, 0.04092, 1.0, 0.5149, 0.227, 0.04092, 1.0, 0.5149, 0.227, 0.04092, 1.0, 0.5149, 0.227, 0.04092, 1.0, 0.5149, 0.227, 0.04092, 1.0, 0.5149, 0.227, 0.04092, 1.0, 0.5149, 0.227, 0.04092, 1.0, 0.5149, 0.227, 0.04092, 1.0, 0.5149, 0.227, 0.04092, 1.0, 0.5149, 0.227, 0.04092, 1.0, 0.5149, 0.227, 0.04092, 1.0, 0.5149, 0.227, 0.04092, 1.0, 0.5149, 0.227, 0.04092, 1.0, 0.5149, 0.227, 0.04092, 1.0, 0.5149, 0.227, 0.04092, 1.0, 0.5149, 0.227, 0.04092, 1.0, 0.5149, 0.227, 0.04092, 1.0, 0.5149, 0.227, 0.04092, 1.0, 0.5149, 0.227, 0.04092, 1.0, 0.5149, 0.227, 0.04092, 1.0, 0.5149, 0.4179, 0.1651, 1.0, 0.5149, 0.227, 0.04092, 1.0, 0.5149, 0.227, 0.04092, 1.0, 0.5149, 0.227, 0.04092, 1.0, 0.5149, 0.227, 0.04092, 1.0, 0.5149, 0.227, 0.04092, 1.0, 0.5149, 0.227, 0.04092, 1.0, 0.5149, 0.227, 0.04092, 1.0, 0.5149, 0.227, 0.04092, 1.0, 0.5149, 0.227, 0.04092, 1.0, 0.5149, 0.227, 0.04092, 1.0, 0.5149, 0.227, 0.04092, 1.0, 0.5149, 0.227, 0.04092, 1.0, 0.5149, 0.227, 0.04092, 1.0, 0.5149, 0.227, 0.04092, 1.0, 0.5149, 0.227, 0.04092, 1.0, 0.5149, 0.227, 0.04092, 1.0, 0.5149, 0.227, 0.04092, 1.0, 0.5149, 0.227, 0.04092, 1.0, 0.5149, 0.227, 0.04092, 1.0, 0.5149, 0.227, 0.04092, 1.0, 0.5149, 0.227, 0.04092, 1.0, 0.5149, 0.227, 0.04092, 1.0, 0.5149, 0.227, 0.04092, 1.0, 0.5149, 0.227, 0.04092, 1.0, 0.5149, 0.227, 0.04092, 1.0, 0.5149, 0.4287, 0.1878, 1.0, 0.5149, 0.4287, 0.1878, 1.0, 0.5149, 0.4287, 0.1878, 1.0, 0.5149, 0.4287, 0.1878, 1.0, 0.5149, 0.4287, 0.1878, 1.0, 0.5149, 0.4287, 0.1878, 1.0, 0.5149, 0.4287, 0.1878, 1.0, 0.5149, 0.4287, 0.1878, 1.0, 0.5149, 0.4287, 0.1878, 1.0, 0.5149, 0.4287, 0.1878, 1.0, 0.5149, 0.4287, 0.1878, 1.0, 0.5149, 0.4287, 0.1878, 1.0, 0.5149, 0.4287, 0.1878, 1.0, 0.5149, 0.4287, 0.1878, 1.0, 0.5149, 0.4287, 0.1878, 1.0, 0.5149, 0.4179, 0.1651, 1.0, 0.5149, 0.4287, 0.1878, 1.0, 0.5149, 0.4287, 0.1878, 1.0, 0.5149, 0.4287, 0.1878, 1.0, 0.5149, 0.4287, 0.1878, 1.0, 0.5149, 0.4179, 0.1651, 1.0, 0.5149, 0.4179, 0.1651, 1.0, 0.5149, 0.4287, 0.1878, 1.0, 0.5149, 0.4179, 0.1651, 1.0, 0.5149, 0.4179, 0.1651, 1.0, 0.5149, 0.4179, 0.1651, 1.0, 0.5149, 0.4287, 0.1878, 1.0, 0.5149, 0.4179, 0.1651, 1.0, 0.5149, 0.4287, 0.1878, 1.0, 0.5149, 0.4287, 0.1878, 1.0, 0.5149, 0.4287, 0.1878, 1.0, 0.5149, 0.4287, 0.1878, 1.0, 0.5149, 0.4287, 0.1878, 1.0, 0.5149, 0.4287, 0.1878, 1.0, 0.5149, 0.4287, 0.1878, 1.0, 0.5149, 0.4287, 0.1878, 1.0, 0.5149, 0.4287, 0.1878, 1.0, 0.5149, 0.4287, 0.1878, 1.0, 0.5149, 0.4287, 0.1878, 1.0, 0.5149, 0.4287, 0.1878, 1.0, 0.5149, 0.4287, 0.1878, 1.0, 0.5149, 0.4287, 0.1878, 1.0, 0.5149, 0.4287, 0.1878, 1.0, 0.5149, 0.4287, 0.1878, 1.0, 0.5149, 0.4287, 0.1878, 1.0, 0.5149, 0.4179, 0.1651, 1.0, 0.5149, 0.4179, 0.1651, 1.0, 0.5149, 0.4179, 0.1651, 1.0, 0.5149, 0.4179, 0.1651, 1.0, 0.5149, 0.4179, 0.1651, 1.0, 0.5149, 0.4179, 0.1651, 1.0, 0.5149, 0.4179, 0.1651, 1.0, 0.5149, 0.4179, 0.1651, 1.0, 0.5149, 0.4179, 0.1651, 1.0, 0.5149, 0.4179, 0.1651, 1.0, 0.5149, 0.4179, 0.1651, 1.0, 0.5149, 0.4179, 0.1651, 1.0, 0.5149, 0.4179, 0.1651, 1.0, 0.5149, 0.227, 0.04092, 1.0, 0.5149, 0.4179, 0.1651, 1.0, 0.5149, 0.227, 0.04092, 1.0, 0.5149, 0.227, 0.04092, 1.0, 0.5149, 0.4179, 0.1651, 1.0, 0.5149, 0.227, 0.04092, 1.0, 0.5149, 0.227, 0.04092, 1.0, 0.5149, 0.227, 0.04092, 1.0, 0.5149, 0.4179, 0.1651, 1.0, 0.5149, 0.4179, 0.1651, 1.0, 0.5149, 0.4179, 0.1651, 1.0, 0.5149, 0.4179, 0.1651, 1.0, 0.5149, 0.4179, 0.1651, 1.0, 0.5149, 0.4179, 0.1651, 1.0, 0.5149, 0.4179, 0.1651, 1.0, 0.5149, 0.4179, 0.1651, 1.0, 0.5149, 0.4179, 0.1651, 1.0, 0.5149, 0.4179, 0.1651, 1.0, 0.5149, 0.4179, 0.1651, 1.0, 0.5149, 0.4179, 0.1651, 1.0, 0.5149, 0.4179, 0.1651, 1.0, 0.5149, 0.4179, 0.1651, 1.0, 0.5149, 0.4179, 0.1651, 1.0, 0.5149, 0.4179, 0.1651, 1.0, 0.5149, 0.4179, 0.1651, 1.0, 0.5149, 0.4179, 0.1651, 1.0, 0.5149, 0.4179, 0.1651, 1.0, 0.5149, 0.4179, 0.1651, 1.0, 0.5149, 0.4179, 0.1651, 1.0, 0.5149, 0.4179, 0.1651, 1.0, 0.5149, 0.4179, 0.1651, 1.0, 0.5149, 0.4179, 0.1651, 1.0, 0.5149, 0.227, 0.04092, 1.0, 0.5149, 0.227, 0.04092, 1.0, 0.5149, 0.4287, 0.1878, 1.0, 0.5149, 0.227, 0.04092, 1.0, 0.5149, 0.227, 0.04092, 1.0, 0.5149, 0.4179, 0.1651, 1.0, 0.5149, 0.227, 0.04092, 1.0, 0.5149, 0.4287, 0.1878, 1.0, 0.5149, 0.227, 0.04092, 1.0, 0.5149, 0.4287, 0.1878, 1.0, 0.5149, 0.4179, 0.1651, 1.0, 0.5149, 0.4287, 0.1878, 1.0, 0.5149, 0.4179, 0.1651, 1.0, 0.5149, 0.4287, 0.1878, 1.0, 0.5149, 0.4179, 0.1651, 1.0, 0.5149, 0.4179, 0.1651, 1.0, 0.5149, 0.4287, 0.1878, 1.0, 0.5149, 0.4287, 0.1878, 1.0, 0.5149, 0.4287, 0.1878, 1.0, 0.5149, 0.4287, 0.1878, 1.0, 0.5149, 0.4287, 0.1878, 1.0, 0.5149, 0.4179, 0.1651, 1.0, 0.5149, 0.4287, 0.1878, 1.0, 0.5149, 0.4179, 0.1651, 1.0, 0.5149, 0.4287, 0.1878, 1.0, 0.5149, 0.4179, 0.1651, 1.0, 0.5149, 0.4287, 0.1878, 1.0, 0.5149, 0.227, 0.04092, 1.0, 0.5149, 0.227, 0.04092, 1.0, 0.5149, 0.227, 0.04092, 1.0, 0.5149, 0.227, 0.04092, 1.0, 0.5149, 0.227, 0.04092, 1.0, 0.5149, 0.227, 0.04092, 1.0, 0.5149, 0.227, 0.04092, 1.0, 0.5149, 0.227, 0.04092, 1.0, 0.5149, 0.227, 0.04092, 1.0, 0.5149, 0.227, 0.04092, 1.0, 0.5149, 0.227, 0.04092, 1.0, 0.5149, 0.227, 0.04092, 1.0, 0.5149, 0.4179, 0.1651, 1.0, 0.5149, 0.227, 0.04092, 1.0, 0.5149, 0.4179, 0.1651, 1.0, 0.5149, 0.227, 0.04092, 1.0, 0.5149, 0.227, 0.04092, 1.0, 0.5149, 0.227, 0.04092, 1.0, 0.5149, 0.227, 0.04092, 1.0, 0.5149, 0.4179, 0.1651, 1.0, 0.5149, 0.227, 0.04092, 1.0, 0.5149, 0.227, 0.04092, 1.0, 0.5149, 0.227, 0.04092, 1.0, 0.5149, 0.227, 0.04092, 1.0, 0.5149, 0.227, 0.04092, 1.0, 0.5149, 0.227, 0.04092, 1.0, 0.5149, 0.4179, 0.1651, 1.0, 0.5149, 0.227, 0.04092, 1.0, 0.5149, 0.227, 0.04092, 1.0, 0.5149, 0.227, 0.04092, 1.0, 0.5149, 0.227, 0.04092, 1.0, 0.5149, 0.227, 0.04092, 1.0, 0.5149, 0.227, 0.04092, 1.0, 0.5149, 0.227, 0.04092, 1.0, 0.5149, 0.227, 0.04092, 1.0, 0.5149, 0.227, 0.04092, 1.0, 0.5149, 0.227, 0.04092, 1.0, 0.5149, 0.227, 0.04092, 1.0, 0.5149, 0.227, 0.04092, 1.0, 0.5149, 0.227, 0.04092, 1.0, 0.5149, 0.227, 0.04092, 1.0, 0.5149, 0.227, 0.04092, 1.0, 0.5149, 0.227, 0.04092, 1.0, 0.5149, 0.227, 0.04092, 1.0, 0.5149, 0.227, 0.04092, 1.0, 0.5149, 0.227, 0.04092, 1.0, 0.5149, 0.227, 0.04092, 1.0, 0.5149, 0.227, 0.04092, 1.0, 0.5149, 0.227, 0.04092, 1.0, 0.5149, 0.227, 0.04092, 1.0, 0.5149, 0.227, 0.04092, 1.0, 0.5149, 0.227, 0.04092, 1.0, 0.5149, 0.227, 0.04092, 1.0, 0.5149, 0.4287, 0.1878, 1.0, 0.5149, 0.4287, 0.1878, 1.0, 0.5149, 0.4287, 0.1878, 1.0, 0.5149, 0.4287, 0.1878, 1.0, 0.5149, 0.4287, 0.1878, 1.0, 0.5149, 0.4287, 0.1878, 1.0, 0.5149, 0.4287, 0.1878, 1.0, 0.5149, 0.4179, 0.1651, 1.0, 0.5149, 0.227, 0.04092, 1.0, 0.5149, 0.4287, 0.1878, 1.0, 0.5149, 0.227, 0.04092, 1.0, 0.5149, 0.227, 0.04092, 1.0, 0.5149, 0.227, 0.04092, 1.0, 0.5149, 0.227, 0.04092, 1.0, 0.5149, 0.227, 0.04092, 1.0, 0.5149, 0.227, 0.04092, 1.0, 0.5149, 0.4179, 0.1651, 1.0, 0.5149, 0.4179, 0.1651, 1.0, 0.5149, 0.227, 0.04092, 1.0, 0.5149, 0.227, 0.04092, 1.0, 0.5149, 0.227, 0.04092, 1.0, 0.5149, 0.4179, 0.1651, 1.0, 0.5149, 0.227, 0.04092, 1.0, 0.5149, 0.227, 0.04092, 1.0, 0.5149, 0.227, 0.04092, 1.0, 0.5149, 0.4179, 0.1651, 1.0, 0.5149, 0.4179, 0.1651, 1.0, 0.5149, 0.227, 0.04092, 1.0, 0.5149, 0.227, 0.04092, 1.0, 0.5149, 0.4179, 0.1651, 1.0, 0.5149, 0.227, 0.04092, 1.0, 0.5149, 0.227, 0.04092, 1.0, 0.5149, 0.227, 0.04092, 1.0, 0.5149, 0.4179, 0.1651, 1.0, 0.5149, 0.227, 0.04092, 1.0, 0.5149, 0.227, 0.04092, 1.0, 0.5149, 0.4179, 0.1651, 1.0, 0.5149, 0.4179, 0.1651, 1.0, 0.5149, 0.227, 0.04092, 1.0, 0.5149, 0.227, 0.04092, 1.0, 0.5149, 0.227, 0.04092, 1.0, 0.5149, 0.4179, 0.1651, 1.0, 0.5149, 0.227, 0.04092, 1.0, 0.5149, 0.227, 0.04092, 1.0, 0.5149, 0.227, 0.04092, 1.0, 0.5149, 0.227, 0.04092, 1.0, 0.5149, 0.227, 0.04092, 1.0, 0.5149, 0.4179, 0.1651, 1.0, 0.5149, 0.227, 0.04092, 1.0, 0.5149, 0.4179, 0.1651, 1.0, 0.5149, 0.227, 0.04092, 1.0, 0.5149, 0.4179, 0.1651, 1.0, 0.5149, 0.4287, 0.1878, 1.0, 0.5149, 0.4179, 0.1651, 1.0, 0.5149, 0.4179, 0.1651, 1.0, 0.5149, 0.4179, 0.1651, 1.0, 0.5149, 0.4179, 0.1651, 1.0, 0.5149, 0.4179, 0.1651, 1.0, 0.5149, 0.4179, 0.1651, 1.0, 0.5149, 0.4179, 0.1651, 1.0, 0.5149, 0.4287, 0.1878, 1.0, 0.5149, 0.227, 0.04092, 1.0, 0.5149, 0.227, 0.04092, 1.0, 0.5149, 0.227, 0.04092, 1.0, 0.5149, 0.227, 0.04092, 1.0, 0.5149, 0.227, 0.04092, 1.0, 0.5149, 0.227, 0.04092, 1.0, 0.5149, 0.227, 0.04092, 1.0, 0.5149, 0.227, 0.04092, 1.0, 0.5149, 0.227, 0.04092, 1.0, 0.5149, 0.227, 0.04092, 1.0, 0.5149, 0.227, 0.04092, 1.0, 0.5149, 0.227, 0.04092, 1.0, 0.5149, 0.227, 0.04092, 1.0, 0.5149, 0.227, 0.04092, 1.0, 0.5149, 0.227, 0.04092, 1.0, 0.5149, 0.227, 0.04092, 1.0, 0.5149, 0.227, 0.04092, 1.0, 0.5149, 0.227, 0.04092, 1.0, 0.5149, 0.227, 0.04092, 1.0, 0.5149, 0.227, 0.04092, 1.0, 0.5149, 0.227, 0.04092, 1.0, 0.5149, 0.227, 0.04092, 1.0, 0.5149, 0.227, 0.04092, 1.0, 0.5149, 0.227, 0.04092, 1.0, 0.5149, 0.227, 0.04092, 1.0, 0.5149, 0.227, 0.04092, 1.0, 0.5149, 0.227, 0.04092, 1.0, 0.5149, 0.227, 0.04092, 1.0, 0.5149, 0.227, 0.04092, 1.0, 0.5149, 0.227, 0.04092, 1.0, 0.5149, 0.227, 0.04092, 1.0, 0.5149, 0.227, 0.04092, 1.0, 0.5149, 0.227, 0.04092, 1.0, 0.5149, 0.227, 0.04092, 1.0, 0.5149, 0.227, 0.04092, 1.0, 0.5149, 0.227, 0.04092, 1.0, 0.5149, 0.227, 0.04092, 1.0, 0.5149, 0.227, 0.04092, 1.0, 0.5149, 0.227, 0.04092, 1.0, 0.5149, 0.227, 0.04092, 1.0, 0.5149, 0.227, 0.04092, 1.0, 0.5149, 0.227, 0.04092, 1.0, 0.5149, 0.227, 0.04092, 1.0, 0.5149, 0.227, 0.04092, 1.0, 0.5149, 0.227, 0.04092, 1.0, 0.5149, 0.227, 0.04092, 1.0, 0.5149, 0.227, 0.04092, 1.0, 0.5149, 0.227, 0.04092, 1.0, 0.5149, 0.227, 0.04092, 1.0, 0.5149, 0.227, 0.04092, 1.0, 0.5149, 0.227, 0.04092, 1.0, 0.5149, 0.4179, 0.1651, 1.0, 0.5149, 0.227, 0.04092, 1.0, 0.5149, 0.4287, 0.1878, 1.0, 0.5149, 0.4287, 0.1878, 1.0, 0.5149, 0.4179, 0.1651, 1.0, 0.5149, 0.4287, 0.1878, 1.0, 0.5149, 0.227, 0.04092, 1.0, 0.5149, 0.227, 0.04092, 1.0, 0.5149, 0.4287, 0.1878, 1.0, 0.5149, 0.4287, 0.1878, 1.0, 0.5149, 0.4287, 0.1878, 1.0, 0.5149, 0.227, 0.04092, 1.0, 0.5149, 0.227, 0.04092, 1.0, 0.5149, 0.227, 0.04092, 1.0, 0.5149, 0.227, 0.04092, 1.0, 0.5149, 0.227, 0.04092, 1.0, 0.5149, 0.227, 0.04092, 1.0, 0.5149, 0.227, 0.04092, 1.0, 0.5149, 0.227, 0.04092, 1.0, 0.5149, 0.4179, 0.1651, 1.0, 0.5149, 0.4179, 0.1651, 1.0, 0.5149, 0.227, 0.04092, 1.0, 0.5149, 0.227, 0.04092, 1.0, 0.5149, 0.4179, 0.1651, 1.0, 0.5149, 0.227, 0.04092, 1.0, 0.5149, 0.227, 0.04092, 1.0, 0.5149, 0.227, 0.04092, 1.0, 0.5149, 0.227, 0.04092, 1.0, 0.5149, 0.4179, 0.1651, 1.0, 0.5149, 0.227, 0.04092, 1.0, 0.5149, 0.227, 0.04092, 1.0, 0.5149, 0.227, 0.04092, 1.0, 0.5149, 0.227, 0.04092, 1.0, 0.5149, 0.4179, 0.1651, 1.0, 0.5149, 0.227, 0.04092, 1.0, 0.5149, 0.4179, 0.1651, 1.0, 0.5149, 0.227, 0.04092, 1.0, 0.5149, 0.227, 0.04092, 1.0, 0.5149, 0.4179, 0.1651, 1.0, 0.5149, 0.227, 0.04092, 1.0, 0.5149, 0.227, 0.04092, 1.0, 0.5149, 0.227, 0.04092, 1.0, 0.5149, 0.4287, 0.1878, 1.0, 0.5149, 0.4287, 0.1878, 1.0, 0.5149, 0.4287, 0.1878, 1.0, 0.5149, 0.4287, 0.1878, 1.0, 0.5149, 0.4287, 0.1878, 1.0, 0.5149, 0.4287, 0.1878, 1.0, 0.5149, 0.227, 0.04092, 1.0, 0.5149, 0.227, 0.04092, 1.0, 0.5149, 0.227, 0.04092, 1.0, 0.5149, 0.227, 0.04092, 1.0, 0.5149, 0.227, 0.04092, 1.0, 0.5149, 0.227, 0.04092, 1.0, 0.5149, 0.227, 0.04092, 1.0, 0.5149, 0.227, 0.04092, 1.0, 0.5149, 0.227, 0.04092, 1.0, 0.5149, 0.227, 0.04092, 1.0, 0.5149, 0.227, 0.04092, 1.0, 0.5149, 0.227, 0.04092, 1.0, 0.5149, 0.4179, 0.1651, 1.0, 0.5149, 0.4179, 0.1651, 1.0, 0.5149, 0.227, 0.04092, 1.0, 0.5149, 0.227, 0.04092, 1.0, 0.5149, 0.227, 0.04092, 1.0, 0.5149, 0.4179, 0.1651, 1.0, 0.5149, 0.227, 0.04092, 1.0, 0.5149, 0.227, 0.04092, 1.0, 0.5149, 0.227, 0.04092, 1.0, 0.5149, 0.4179, 0.1651, 1.0, 0.5149, 0.227, 0.04092, 1.0, 0.5149, 0.227, 0.04092, 1.0, 0.5149, 0.227, 0.04092, 1.0, 0.5149, 0.4179, 0.1651, 1.0, 0.5149, 0.227, 0.04092, 1.0, 0.5149, 0.227, 0.04092, 1.0, 0.5149, 0.227, 0.04092, 1.0, 0.5149, 0.227, 0.04092, 1.0, 0.5149, 0.227, 0.04092, 1.0, 0.5149, 0.4179, 0.1651, 1.0, 0.5149, 0.227, 0.04092, 1.0, 0.5149, 0.4179, 0.1651, 1.0, 0.5149, 0.227, 0.04092, 1.0, 0.5149, 0.4179, 0.1651, 1.0, 0.5149, 0.227, 0.04092, 1.0, 0.5149, 0.227, 0.04092, 1.0, 0.5149, 0.227, 0.04092, 1.0, 0.5149, 0.227, 0.04092, 1.0, 0.5149, 0.227, 0.04092, 1.0, 0.5149, 0.227, 0.04092, 1.0, 0.5149, 0.227, 0.04092, 1.0, 0.5149, 0.4287, 0.1878, 1.0, 0.5149, 0.227, 0.04092, 1.0, 0.5149, 0.227, 0.04092, 1.0, 0.5149, 0.4179, 0.1651, 1.0, 0.5149, 0.227, 0.04092, 1.0, 0.5149, 0.4179, 0.1651, 1.0, 0.5149, 0.4287, 0.1878, 1.0, 0.5149, 0.227, 0.04092, 1.0, 0.5149, 0.227, 0.04092, 1.0, 0.5149, 0.227, 0.04092, 1.0, 0.5149, 0.227, 0.04092, 1.0, 0.5149, 0.227, 0.04092, 1.0, 0.5149, 0.4287, 0.1878, 1.0, 0.5149, 0.4287, 0.1878, 1.0, 0.5149, 0.227, 0.04092, 1.0, 0.5149, 0.227, 0.04092, 1.0, 0.5149, 0.4287, 0.1878, 1.0, 0.5149, 0.227, 0.04092, 1.0, 0.5149, 0.4287, 0.1878, 1.0, 0.5149, 0.227, 0.04092, 1.0, 0.5149, 0.227, 0.04092, 1.0, 0.5149, 0.227, 0.04092, 1.0, 0.5149, 0.227, 0.04092, 1.0, 0.5149, 0.227, 0.04092, 1.0, 0.5149, 0.227, 0.04092, 1.0, 0.5149, 0.227, 0.04092, 1.0, 0.5149, 0.227, 0.04092, 1.0, 0.5149, 0.227, 0.04092, 1.0, 0.5149, 0.227, 0.04092, 1.0, 0.5149, 0.4287, 0.1878, 1.0, 0.5149, 0.4287, 0.1878, 1.0, 0.5149, 0.4287, 0.1878, 1.0, 0.5149, 0.4287, 0.1878, 1.0, 0.5149, 0.4287, 0.1878, 1.0, 0.5149, 0.4287, 0.1878, 1.0, 0.5149, 0.4287, 0.1878, 1.0, 0.5149, 0.4287, 0.1878, 1.0, 0.5149, 0.4287, 0.1878, 1.0, 0.5149, 0.4287, 0.1878, 1.0, 0.5149, 0.4287, 0.1878, 1.0, 0.5149, 0.4287, 0.1878, 1.0, 0.5149, 0.4287, 0.1878, 1.0, 0.5149, 0.227, 0.04092, 1.0, 0.5149, 0.4287, 0.1878, 1.0, 0.5149, 0.4287, 0.1878, 1.0, 0.5149, 0.4287, 0.1878, 1.0, 0.5149, 0.227, 0.04092, 1.0, 0.5149, 0.4287, 0.1878, 1.0, 0.5149, 0.4287, 0.1878, 1.0, 0.5149, 0.4179, 0.1651, 1.0, 0.5149, 0.4287, 0.1878, 1.0, 0.5149, 0.4287, 0.1878, 1.0, 0.5149, 0.4179, 0.1651, 1.0, 0.5149, 0.4287, 0.1878, 1.0, 0.5149, 0.4287, 0.1878, 1.0, 0.5149, 0.4179, 0.1651, 1.0, 0.5149, 0.4179, 0.1651, 1.0, 0.5149, 0.4179, 0.1651, 1.0, 0.5149, 0.4287, 0.1878, 1.0, 0.5149, 0.4179, 0.1651, 1.0, 0.5149, 0.4287, 0.1878, 1.0, 0.5149, 0.4287, 0.1878, 1.0, 0.5149, 0.4287, 0.1878, 1.0, 0.5149, 0.4287, 0.1878, 1.0, 0.5149, 0.4287, 0.1878, 1.0, 0.5149, 0.4287, 0.1878, 1.0, 0.5149, 0.4287, 0.1878, 1.0, 0.5149, 0.4287, 0.1878, 1.0, 0.5149, 0.4287, 0.1878, 1.0, 0.5149, 0.4287, 0.1878, 1.0, 0.5149, 0.4287, 0.1878, 1.0, 0.5149, 0.4179, 0.1651, 1.0, 0.5149, 0.4287, 0.1878, 1.0, 0.5149, 0.4287, 0.1878, 1.0, 0.5149, 0.4287, 0.1878, 1.0, 0.5149, 0.4287, 0.1878, 1.0, 0.5149, 0.4287, 0.1878, 1.0, 0.5149, 0.4287, 0.1878, 1.0, 0.5149, 0.4287, 0.1878, 1.0, 0.5149, 0.4287, 0.1878, 1.0, 0.5149, 0.4287, 0.1878, 1.0, 0.5149, 0.4287, 0.1878, 1.0, 0.5149, 0.4287, 0.1878, 1.0, 0.5149, 0.4179, 0.1651, 1.0, 0.5149, 0.227, 0.04092, 1.0, 0.5149, 0.4179, 0.1651, 1.0, 0.5149, 0.227, 0.04092, 1.0, 0.5149, 0.4179, 0.1651, 1.0, 0.5149, 0.227, 0.04092, 1.0, 0.5149, 0.227, 0.04092, 1.0, 0.5149, 0.4179, 0.1651, 1.0, 0.5149, 0.227, 0.04092, 1.0, 0.5149, 0.4179, 0.1651, 1.0, 0.5149, 0.227, 0.04092, 1.0, 0.5149, 0.4179, 0.1651, 1.0, 0.5149, 0.227, 0.04092, 1.0, 0.5149, 0.4179, 0.1651, 1.0, 0.5149, 0.227, 0.04092, 1.0, 0.5149, 0.227, 0.04092, 1.0, 0.5149, 0.227, 0.04092, 1.0, 0.5149, 0.227, 0.04092, 1.0, 0.5149, 0.227, 0.04092, 1.0, 0.5149, 0.227, 0.04092, 1.0, 0.5149, 0.227, 0.04092, 1.0, 0.5149, 0.227, 0.04092, 1.0, 0.5149, 0.227, 0.04092, 1.0, 0.5149, 0.227, 0.04092, 1.0, 0.5149, 0.227, 0.04092, 1.0, 0.5149, 0.227, 0.04092, 1.0, 0.5149, 0.227, 0.04092, 1.0, 0.5149, 0.227, 0.04092, 1.0, 0.5149, 0.227, 0.04092, 1.0, 0.5149, 0.227, 0.04092, 1.0, 0.5149, 0.227, 0.04092, 1.0, 0.5149, 0.227, 0.04092, 1.0, 0.5149, 0.227, 0.04092, 1.0, 0.5149, 0.227, 0.04092, 1.0, 0.5149, 0.227, 0.04092, 1.0, 0.5149, 0.227, 0.04092, 1.0, 0.5149, 0.227, 0.04092, 1.0, 0.5149, 0.227, 0.04092, 1.0, 0.5149, 0.227, 0.04092, 1.0, 0.5149, 0.227, 0.04092, 1.0, 0.5149, 0.227, 0.04092, 1.0, 0.5149, 0.227, 0.04092, 1.0, 0.5149, 0.227, 0.04092, 1.0, 0.5149, 0.227, 0.04092, 1.0, 0.5149, 0.227, 0.04092, 1.0, 0.5149, 0.227, 0.04092, 1.0, 0.5149, 0.227, 0.04092, 1.0, 0.5149, 0.227, 0.04092, 1.0, 0.5149, 0.227, 0.04092, 1.0, 0.5149, 0.227, 0.04092, 1.0, 0.5149, 0.227, 0.04092, 1.0, 0.5149, 0.227, 0.04092, 1.0, 0.5149, 0.227, 0.04092, 1.0, 0.5149, 0.227, 0.04092, 1.0, 0.5149, 0.227, 0.04092, 1.0, 0.5149, 0.227, 0.04092, 1.0, 0.5149, 0.227, 0.04092, 1.0, 0.5149, 0.227, 0.04092, 1.0, 0.5149, 0.227, 0.04092, 1.0, 0.5149, 0.227, 0.04092, 1.0, 0.5149, 0.227, 0.04092, 1.0, 0.5149, 0.227, 0.04092, 1.0, 0.5149, 0.227, 0.04092, 1.0, 0.5149, 0.227, 0.04092, 1.0, 0.5149, 0.227, 0.04092, 1.0, 0.5149, 0.227, 0.04092, 1.0, 0.5149, 0.227, 0.04092, 1.0, 0.5149, 0.227, 0.04092, 1.0, 0.5149, 0.227, 0.04092, 1.0, 0.5149, 0.227, 0.04092, 1.0, 0.5149, 0.227, 0.04092, 1.0, 0.5149, 0.227, 0.04092, 1.0, 0.5149, 0.4287, 0.1878, 1.0, 0.5149, 0.4287, 0.1878, 1.0, 0.5149, 0.4287, 0.1878, 1.0, 0.5149, 0.4287, 0.1878, 1.0, 0.5149, 0.4287, 0.1878, 1.0, 0.5149, 0.4287, 0.1878, 1.0, 0.5149, 0.227, 0.04092, 1.0, 0.5149, 0.227, 0.04092, 1.0, 0.5149, 0.4287, 0.1878, 1.0, 0.5149, 0.227, 0.04092, 1.0, 0.5149, 0.227, 0.04092, 1.0, 0.5149, 0.4287, 0.1878, 1.0, 0.5149, 0.227, 0.04092, 1.0, 0.5149, 0.4287, 0.1878, 1.0, 0.5149, 0.227, 0.04092, 1.0, 0.5149, 0.227, 0.04092, 1.0, 0.5149, 0.4287, 0.1878, 1.0, 0.5149, 0.4287, 0.1878, 1.0, 0.5149, 0.227, 0.04092, 1.0, 0.5149, 0.227, 0.04092, 1.0, 0.5149, 0.4287, 0.1878, 1.0, 0.5149, 0.227, 0.04092, 1.0, 0.5149, 0.4287, 0.1878, 1.0, 0.5149, 0.227, 0.04092, 1.0, 0.5149, 0.227, 0.04092, 1.0, 0.5149, 0.227, 0.04092, 1.0, 0.5149, 0.4287, 0.1878, 1.0, 0.5149, 0.4287, 0.1878, 1.0, 0.5149, 0.4287, 0.1878, 1.0, 0.5149, 0.227, 0.04092, 1.0, 0.5149, 0.227, 0.04092, 1.0, 0.5149, 0.227, 0.04092, 1.0, 0.5149, 0.227, 0.04092, 1.0, 0.5149, 0.227, 0.04092, 1.0, 0.5149, 0.227, 0.04092, 1.0, 0.5149, 0.227, 0.04092, 1.0, 0.5149, 0.4179, 0.1651, 1.0, 0.5149, 0.4179, 0.1651, 1.0, 0.5149, 0.4179, 0.1651, 1.0, 0.5149, 0.227, 0.04092, 1.0, 0.5149, 0.227, 0.04092, 1.0, 0.5149, 0.4179, 0.1651, 1.0, 0.5149, 0.4179, 0.1651, 1.0, 0.5149, 0.227, 0.04092, 1.0, 0.5149, 0.4179, 0.1651, 1.0, 0.5149, 0.227, 0.04092, 1.0, 0.5149, 0.227, 0.04092, 1.0, 0.5149, 0.227, 0.04092, 1.0, 0.5149, 0.227, 0.04092, 1.0, 0.5149, 0.227, 0.04092, 1.0, 0.5149, 0.227, 0.04092, 1.0, 0.5149, 0.227, 0.04092, 1.0, 0.5149, 0.4179, 0.1651, 1.0, 0.5149, 0.227, 0.04092, 1.0, 0.5149, 0.227, 0.04092, 1.0, 0.5149, 0.4179, 0.1651, 1.0, 0.5149, 0.227, 0.04092, 1.0, 0.5149, 0.4179, 0.1651, 1.0, 0.5149, 0.4179, 0.1651, 1.0, 0.5149, 0.227, 0.04092, 1.0, 0.5149, 0.4179, 0.1651, 1.0, 0.5149, 0.227, 0.04092, 1.0, 0.5149, 0.227, 0.04092, 1.0, 0.5149, 0.227, 0.04092, 1.0, 0.5149, 0.4179, 0.1651, 1.0, 0.5149, 0.227, 0.04092, 1.0, 0.5149, 0.227, 0.04092, 1.0, 0.5149, 0.227, 0.04092, 1.0, 0.5149, 0.227, 0.04092, 1.0, 0.5149, 0.227, 0.04092, 1.0, 0.5149, 0.4179, 0.1651, 1.0, 0.5149, 0.227, 0.04092, 1.0, 0.5149, 0.4179, 0.1651, 1.0, 0.5149, 0.227, 0.04092, 1.0, 0.5149, 0.4179, 0.1651, 1.0, 0.5149, 0.227, 0.04092, 1.0, 0.5149, 0.227, 0.04092, 1.0, 0.5149, 0.227, 0.04092, 1.0, 0.5149, 0.227, 0.04092, 1.0, 0.5149, 0.4287, 0.1878, 1.0, 0.5149, 0.227, 0.04092, 1.0, 0.5149, 0.4287, 0.1878, 1.0, 0.5149, 0.4179, 0.1651, 1.0, 0.5149, 0.227, 0.04092, 1.0, 0.5149, 0.227, 0.04092, 1.0, 0.5149, 0.227, 0.04092, 1.0, 0.5149, 0.4179, 0.1651, 1.0, 0.5149, 0.4179, 0.1651, 1.0, 0.5149, 0.4179, 0.1651, 1.0, 0.5149, 0.4179, 0.1651, 1.0, 0.5149, 0.4287, 0.1878, 1.0, 0.5149, 0.4179, 0.1651, 1.0, 0.5149, 0.4179, 0.1651, 1.0, 0.5149, 0.4179, 0.1651, 1.0, 0.5149, 0.4179, 0.1651, 1.0, 0.5149, 0.4179, 0.1651, 1.0, 0.5149, 0.4287, 0.1878, 1.0, 0.5149, 0.4287, 0.1878, 1.0, 0.5149, 0.4287, 0.1878, 1.0, 0.5149, 0.4179, 0.1651, 1.0, 0.5149, 0.4179, 0.1651, 1.0, 0.5149, 0.4179, 0.1651, 1.0, 0.5149, 0.4287, 0.1878, 1.0, 0.5149, 0.4287, 0.1878, 1.0, 0.5149, 0.4179, 0.1651, 1.0, 0.5149, 0.227, 0.04092, 1.0, 0.5149, 0.227, 0.04092, 1.0, 0.5149, 0.227, 0.04092, 1.0, 0.5149, 0.227, 0.04092, 1.0, 0.5149, 0.227, 0.04092, 1.0, 0.5149, 0.227, 0.04092, 1.0, 0.5149, 0.227, 0.04092, 1.0, 0.5149, 0.227, 0.04092, 1.0, 0.5149, 0.227, 0.04092, 1.0, 0.5149, 0.227, 0.04092, 1.0, 0.5149, 0.227, 0.04092, 1.0, 0.5149, 0.227, 0.04092, 1.0, 0.5149, 0.227, 0.04092, 1.0, 0.5149, 0.227, 0.04092, 1.0, 0.5149, 0.227, 0.04092, 1.0, 0.5149, 0.227, 0.04092, 1.0, 0.5149, 0.227, 0.04092, 1.0, 0.5149, 0.227, 0.04092, 1.0, 0.5149, 0.227, 0.04092, 1.0, 0.5149, 0.227, 0.04092, 1.0, 0.5149, 0.227, 0.04092, 1.0, 0.5149, 0.227, 0.04092, 1.0, 0.5149, 0.227, 0.04092, 1.0, 0.5149, 0.227, 0.04092, 1.0, 0.5149, 0.227, 0.04092, 1.0, 0.5149, 0.227, 0.04092, 1.0, 0.5149, 0.227, 0.04092, 1.0, 0.5149, 0.227, 0.04092, 1.0, 0.5149, 0.227, 0.04092, 1.0, 0.5149, 0.227, 0.04092, 1.0, 0.5149, 0.227, 0.04092, 1.0, 0.5149, 0.227, 0.04092, 1.0, 0.5149, 0.227, 0.04092, 1.0, 0.5149, 0.227, 0.04092, 1.0, 0.5149, 0.227, 0.04092, 1.0, 0.5149, 0.227, 0.04092, 1.0, 0.5149, 0.4179, 0.1651, 1.0, 0.5149, 0.4287, 0.1878, 1.0, 0.5149, 0.4287, 0.1878, 1.0, 0.5149, 0.4179, 0.1651, 1.0, 0.5149, 0.4287, 0.1878, 1.0, 0.5149, 0.4287, 0.1878, 1.0, 0.5149, 0.4287, 0.1878, 1.0, 0.5149, 0.227, 0.04092, 1.0, 0.5149, 0.227, 0.04092, 1.0, 0.5149, 0.4179, 0.1651, 1.0, 0.5149, 0.4287, 0.1878, 1.0, 0.5149, 0.227, 0.04092, 1.0, 0.5149, 0.227, 0.04092, 1.0, 0.5149, 0.227, 0.04092, 1.0, 0.5149, 0.227, 0.04092, 1.0, 0.5149, 0.227, 0.04092, 1.0, 0.5149, 0.227, 0.04092, 1.0, 0.5149, 0.227, 0.04092, 1.0, 0.5149, 0.227, 0.04092, 1.0, 0.5149, 0.227, 0.04092, 1.0, 0.5149, 0.4179, 0.1651, 1.0, 0.5149, 0.4179, 0.1651, 1.0, 0.5149, 0.4179, 0.1651, 1.0, 0.5149, 0.227, 0.04092, 1.0, 0.5149, 0.227, 0.04092, 1.0, 0.5149, 0.227, 0.04092, 1.0, 0.5149, 0.227, 0.04092, 1.0, 0.5149, 0.227, 0.04092, 1.0, 0.5149, 0.227, 0.04092, 1.0, 0.5149, 0.4179, 0.1651, 1.0, 0.5149, 0.4179, 0.1651, 1.0, 0.5149, 0.227, 0.04092, 1.0, 0.5149, 0.4179, 0.1651, 1.0, 0.5149, 0.227, 0.04092, 1.0, 0.5149, 0.227, 0.04092, 1.0, 0.5149, 0.227, 0.04092, 1.0, 0.5149, 0.227, 0.04092, 1.0, 0.5149, 0.227, 0.04092, 1.0, 0.5149, 0.227, 0.04092, 1.0, 0.5149, 0.4287, 0.1878, 1.0, 0.5149, 0.227, 0.04092, 1.0, 0.5149, 0.4287, 0.1878, 1.0, 0.5149, 0.4287, 0.1878, 1.0, 0.5149, 0.4287, 0.1878, 1.0, 0.5149, 0.4287, 0.1878, 1.0, 0.5149, 0.4287, 0.1878, 1.0, 0.5149, 0.4287, 0.1878, 1.0, 0.5149, 0.4287, 0.1878, 1.0, 0.5149, 0.227, 0.04092, 1.0, 0.5149, 0.227, 0.04092, 1.0, 0.5149, 0.227, 0.04092, 1.0, 0.5149, 0.227, 0.04092, 1.0, 0.5149, 0.227, 0.04092, 1.0, 0.5149, 0.227, 0.04092, 1.0, 0.5149, 0.4287, 0.1878, 1.0, 0.5149, 0.4287, 0.1878, 1.0, 0.5149, 0.4287, 0.1878, 1.0, 0.5149, 0.4287, 0.1878, 1.0, 0.5149, 0.4287, 0.1878, 1.0, 0.5149, 0.4287, 0.1878, 1.0, 0.5149, 0.4287, 0.1878, 1.0, 0.5149, 0.4287, 0.1878, 1.0, 0.5149, 0.4287, 0.1878, 1.0, 0.5149, 0.4287, 0.1878, 1.0, 0.5149, 0.4287, 0.1878, 1.0, 0.5149, 0.4287, 0.1878, 1.0, 0.5149, 0.227, 0.04092, 1.0, 0.5149, 0.4179, 0.1651, 1.0, 0.5149, 0.227, 0.04092, 1.0, 0.5149, 0.4179, 0.1651, 1.0, 0.5149, 0.227, 0.04092, 1.0, 0.5149, 0.4179, 0.1651, 1.0])
me_obj_0_002.materials.append(None)
me_obj_0_002.update()

# ---- objects
ob_light = bpy.data.objects.new('Light', light_light)
ob_camera = bpy.data.objects.new('Camera', cam_camera)
ob_obj_0 = bpy.data.objects.new('obj_0', me_obj_0_001)
ob_obj_0_001 = bpy.data.objects.new('obj_0.001', me_obj_0_002)

# ---- transforms, parenting, visibility, modifiers, constraints
ob_light.location = (4.076, 1.005, 5.988)
ob_light.rotation_euler = (0.6503, 0.05522, 1.866)
ob_light.lock_rotations_4d = False
ob_light.empty_display_type = 'ARROWS'
ob_light.color = (0.0, 0.0, 0.0, 0.0)
ob_light.lineart.crease_threshold = 0.0
ob_camera.location = (7.359, -6.926, 5.427)
ob_camera.rotation_euler = (1.109, 0.0, 0.8149)
ob_camera.lock_rotations_4d = False
ob_camera.empty_display_type = 'ARROWS'
ob_camera.color = (0.0, 0.0, 0.0, 0.0)
ob_camera.display_type = 'WIRE'
ob_camera.lineart.crease_threshold = 0.0
ob_obj_0.location = (0.0, 0.0, 0.08372)
ob_obj_0.rotation_euler = (-0.0003191, -0.0, 0.0)
ob_obj_0_001.location = (-4.501, 0.0, 0.08372)
ob_obj_0_001.rotation_euler = (-0.001321, -0.0, 0.0)

# ---- collection membership
col_collection.objects.link(ob_light)
col_collection.objects.link(ob_camera)
col_collection.objects.link(ob_obj_0)
col_collection.objects.link(ob_obj_0_001)

# ---- scene / render settings (as saved in the file)
scene.camera = ob_camera
scene.frame_start = 1; scene.frame_end = 250; scene.frame_set(1)
scene.render.engine = 'BLENDER_EEVEE_NEXT'
scene.cycles.sampling_pattern = 'TABULATED_SOBOL'
scene.cycles.use_light_tree = False
scene.view_settings.view_transform = 'Filmic'
bpy.context.view_layer.update()
